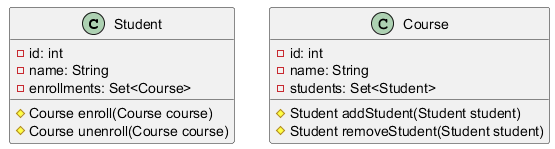

The diagram above was rendered by PlantUML. Its source (embedded in the PNG):
@startuml
   class Student {
       - id: int
       - name: String
       - enrollments: Set<Course>

       # Course enroll(Course course)
       # Course unenroll(Course course)
   }

   class Course {
       - id: int
       - name: String
       - students: Set<Student>

       # Student addStudent(Student student)
       # Student removeStudent(Student student)
   }
   @enduml